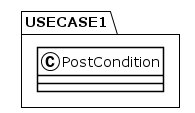

The diagram above was rendered by PlantUML. Its source (embedded in the PNG):
@startuml
!theme plain
package USECASE1 {
class PostCondition {
}
}
@enduml